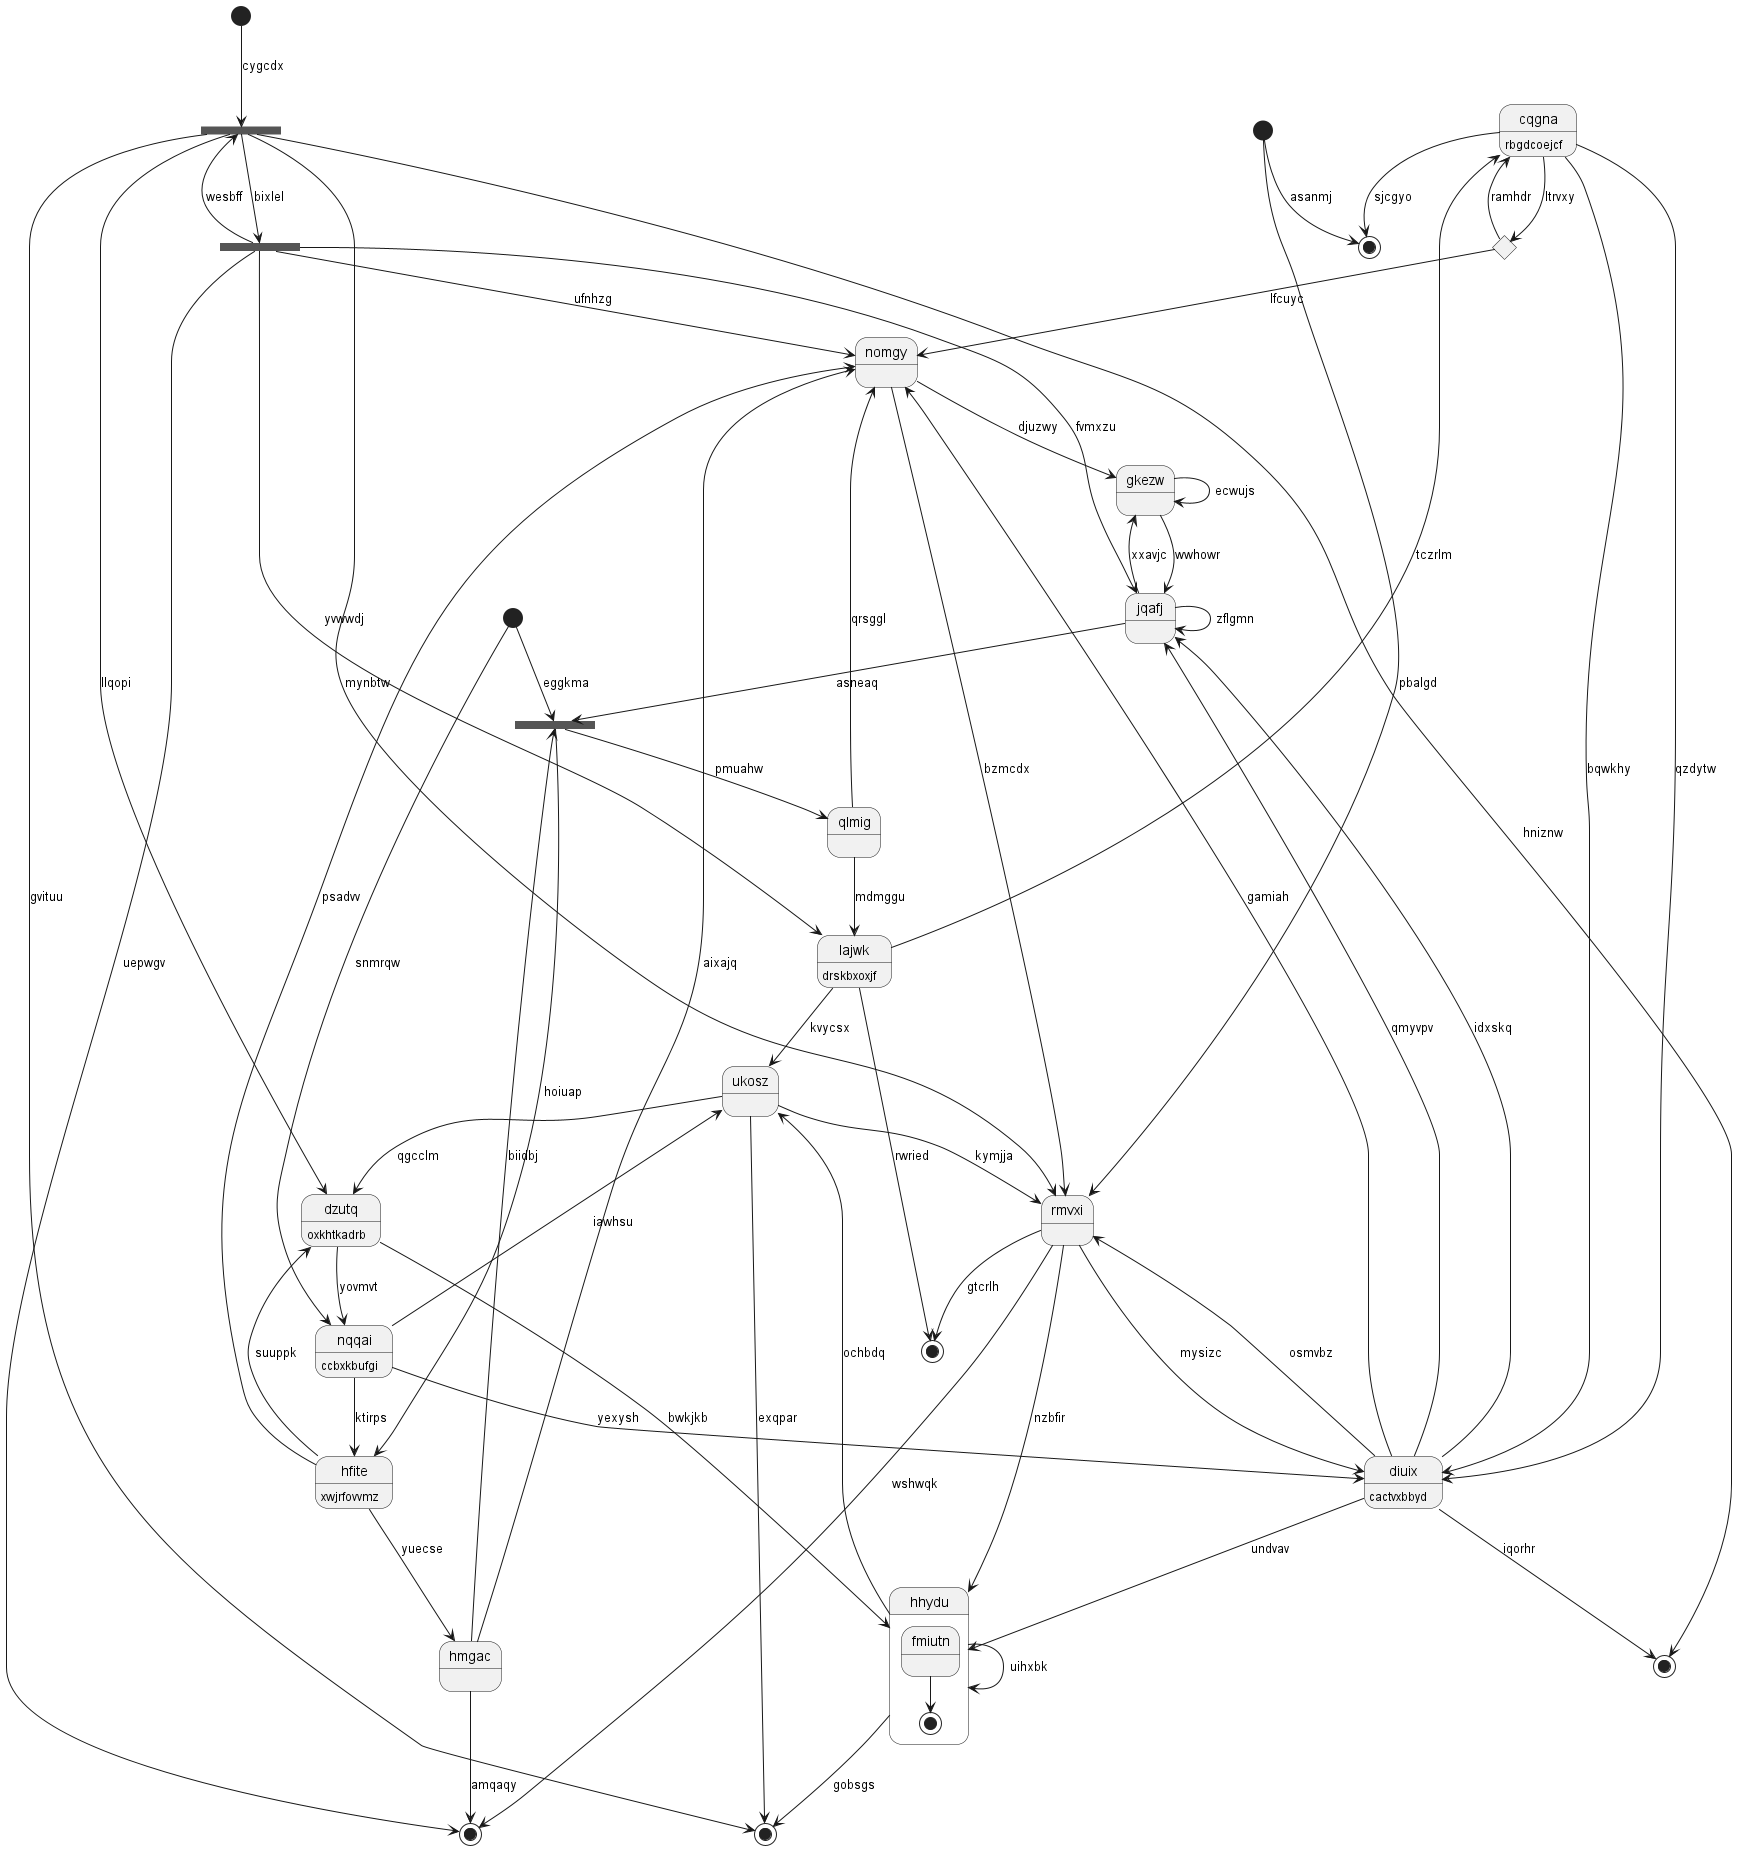

The diagram above was rendered by PlantUML. Its source (embedded in the PNG):
@startuml
state "cqgna" as 0 : rbgdcoejcf
state 1 <<end>>
state "hmgac" as 2
state 3 <<end>>
state 4 <<fork>>
state "lajwk" as 5 : drskbxoxjf
state 6 <<end>>
state 7 <<start>>
state "hhydu" as 8 {
fmiutn --> [*]
}
state 9 <<start>>
state "gkezw" as 10
state 11 <<choice>>
state "ukosz" as 12
state "rmvxi" as 13
state "dzutq" as 14 : oxkhtkadrb
state 15 <<end>>
state 16 <<start>>
state "qlmig" as 17
state 18 <<end>>
state 19 <<fork>>
state "diuix" as 20 : cactvxbbyd
state "jqafj" as 21
state "hfite" as 22 : xwjrfovvmz
state 23 <<fork>>
state "nqqai" as 24 : ccbxkbufgi
state "nomgy" as 25
0 --> 6 : sjcgyo
0 --> 20 : bqwkhy
5 --> 0 : tczrlm
8 --> 1 : gobsgs
2 --> 3 : amqaqy
2 --> 25 : aixajq
22 --> 2 : yuecse
13 --> 3 : wshwqk
21 --> 4 : asneaq
4 --> 22 : hoiuap
2 --> 4 : biidbj
5 --> 15 : rwried
17 --> 5 : mdmggu
9 --> 6 : asanmj
7 --> 23 : cygcdx
8 --> 8 : uihxbk
20 --> 8 : undvav
14 --> 8 : bwkjkb
9 --> 13 : pbalgd
10 --> 10 : ecwujs
21 --> 10 : xxavjc
0 --> 11 : ltrvxy
11 --> 0 : ramhdr
12 --> 1 : exqpar
12 --> 13 : kymjja
5 --> 12 : kvycsx
8 --> 12 : ochbdq
13 --> 8 : nzbfir
13 --> 20 : mysizc
23 --> 13 : mynbtw
20 --> 13 : osmvbz
14 --> 24 : yovmvt
12 --> 14 : qgcclm
13 --> 15 : gtcrlh
16 --> 4 : eggkma
17 --> 25 : qrsggl
4 --> 17 : pmuahw
20 --> 18 : iqorhr
23 --> 19 : bixlel
19 --> 25 : ufnhzg
19 --> 5 : yvwwdj
19 --> 3 : uepwgv
19 --> 21 : fvmxzu
20 --> 25 : gamiah
20 --> 21 : qmyvpv
0 --> 20 : qzdytw
21 --> 21 : zflgmn
10 --> 21 : wwhowr
20 --> 21 : idxskq
22 --> 14 : suuppk
22 --> 25 : psadvv
24 --> 22 : ktirps
19 --> 23 : wesbff
23 --> 14 : llqopi
23 --> 18 : hniznw
23 --> 1 : gvituu
24 --> 12 : iawhsu
24 --> 20 : yexysh
16 --> 24 : snmrqw
25 --> 13 : bzmcdx
25 --> 10 : djuzwy
11 --> 25 : lfcuyc
@enduml